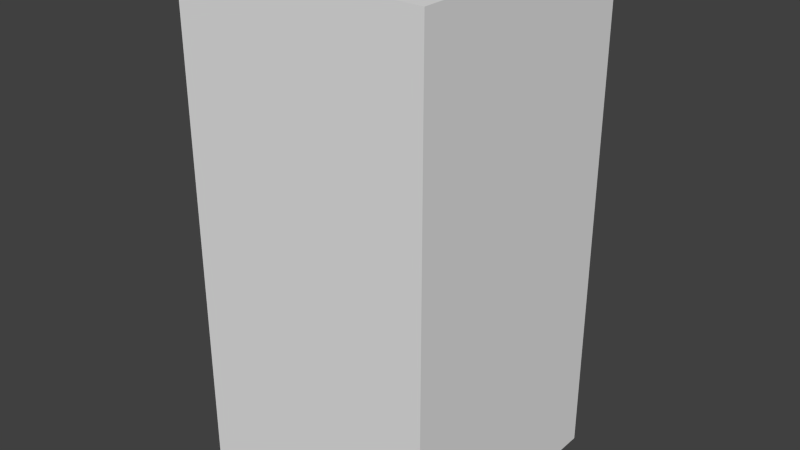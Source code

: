 # Source: brownXEight.blend  (saved by Blender 2.68.0; exported with 4.5.12 LTS)
import bpy
from mathutils import Matrix  # noqa: F401  (used for matrix-valued properties, if any)

bpy.ops.wm.read_factory_settings(use_empty=True)
scene = bpy.context.scene
scene.name = 'Scene'

# ---- collections
col_collection_1 = bpy.data.collections.new('Collection 1'); scene.collection.children.link(col_collection_1)

# ---- world
world_world = bpy.data.worlds.new('World'); scene.world = world_world
world_world.color = (0.05088, 0.05088, 0.05088)
world_world.use_sun_shadow = False
world_world.sun_shadow_jitter_overblur = 0.0
world_world.cycles.sampling_method = 'MANUAL'
world_world.cycles.sample_map_resolution = 256

# ---- meshes
me_brownxeight = bpy.data.meshes.new('brownXEight')
me_brownxeight.from_pydata([(-0.5, -0.5, -1.0), (-0.5, 0.5, -1.0), (0.5, 0.5, -1.0), (0.5, -0.5, -1.0), (-0.5, -0.5, 1.0), (-0.5, 0.5, 1.0), (0.5, 0.5, 1.0), (0.5, -0.5, 1.0)], [], [(4, 5, 1, 0), (5, 6, 2, 1), (6, 7, 3, 2), (7, 4, 0, 3), (0, 1, 2, 3), (7, 6, 5, 4)])
me_brownxeight.use_remesh_preserve_volume = False
me_brownxeight.use_remesh_preserve_attributes = False
me_brownxeight.use_mirror_vertex_groups = False
me_brownxeight.update()

# ---- objects
ob_brownxeight = bpy.data.objects.new('brownXEight', me_brownxeight)

# ---- transforms, parenting, visibility, modifiers, constraints
ob_brownxeight.location = (0.0, 0.0, 0.0)
ob_brownxeight.lineart.crease_threshold = 0.0

# ---- collection membership
col_collection_1.objects.link(ob_brownxeight)

# ---- scene / render settings (as saved in the file)
scene.frame_start = 1; scene.frame_end = 250; scene.frame_set(1)
scene.render.engine = 'BLENDER_EEVEE_NEXT'
scene.render.image_settings.color_mode = 'RGB'
scene.render.image_settings.compression = 90
scene.render.resolution_percentage = 50
scene.render.dither_intensity = 0.0
scene.cycles.use_denoising = False
scene.cycles.samples = 10
scene.cycles.sampling_pattern = 'TABULATED_SOBOL'
scene.cycles.light_sampling_threshold = 0.0
scene.cycles.use_adaptive_sampling = False
scene.cycles.use_light_tree = False
scene.cycles.blur_glossy = 0.0
scene.cycles.volume_bounces = 1
scene.cycles.pixel_filter_type = 'GAUSSIAN'
scene.cycles.sample_clamp_indirect = 0.0
scene.view_settings.view_transform = 'Standard'
bpy.context.view_layer.update()

# ---- added for rendering (the .blend has no active camera and no usable light): camera, sun
cam_auto = bpy.data.cameras.new('AutoCamera')
cam_auto.lens = 50.0
cam_auto.sensor_width = 36.0
cam_auto.clip_end = 1000.0
ob_auto_camera = bpy.data.objects.new('AutoCamera', cam_auto)
scene.collection.objects.link(ob_auto_camera)
ob_auto_camera.location = (2.26633, -2.71959, 1.81306)
ob_auto_camera.rotation_euler = (1.09748, -7.21219e-08, 0.694738)
scene.camera = ob_auto_camera
light_auto_sun = bpy.data.lights.new('AutoSun', 'SUN')
light_auto_sun.energy = 3.0
light_auto_sun.angle = 0.0523599
ob_auto_sun = bpy.data.objects.new('AutoSun', light_auto_sun)
scene.collection.objects.link(ob_auto_sun)
ob_auto_sun.rotation_euler = (0.872665, 0.174533, 0.523599)
bpy.context.view_layer.update()
